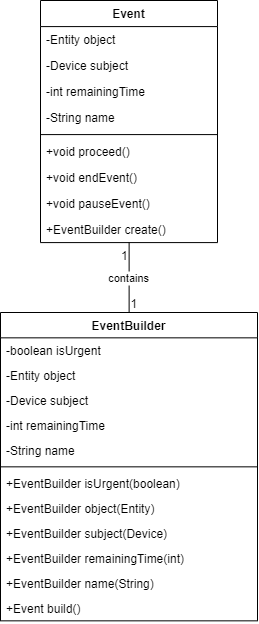

The diagram above was exported from draw.io. Its source (the exported page's mxGraphModel, read from the mxfile embedded in the PNG):
<mxGraphModel dx="597" dy="637" grid="1" gridSize="10" guides="1" tooltips="1" connect="1" arrows="1" fold="1" page="1" pageScale="1" pageWidth="827" pageHeight="1169" math="0" shadow="0">
  <root>
    <mxCell id="0" />
    <mxCell id="1" parent="0" />
    <mxCell id="lLCp1cYJ87vbnDyFLjtQ-37" value="Event" style="swimlane;fontStyle=1;align=center;verticalAlign=top;childLayout=stackLayout;horizontal=1;startSize=26.09090847439236;horizontalStack=0;resizeParent=1;resizeParentMax=0;resizeLast=0;collapsible=0;marginBottom=0;" vertex="1" parent="1">
      <mxGeometry x="170" y="780" width="177" height="242.09090847439236" as="geometry" />
    </mxCell>
    <mxCell id="lLCp1cYJ87vbnDyFLjtQ-38" value="-Entity object" style="text;strokeColor=none;fillColor=none;align=left;verticalAlign=top;spacingLeft=4;spacingRight=4;overflow=hidden;rotatable=0;points=[[0,0.5],[1,0.5]];portConstraint=eastwest;" vertex="1" parent="lLCp1cYJ87vbnDyFLjtQ-37">
      <mxGeometry y="26.09090847439236" width="177" height="26" as="geometry" />
    </mxCell>
    <mxCell id="lLCp1cYJ87vbnDyFLjtQ-39" value="-Device subject" style="text;strokeColor=none;fillColor=none;align=left;verticalAlign=top;spacingLeft=4;spacingRight=4;overflow=hidden;rotatable=0;points=[[0,0.5],[1,0.5]];portConstraint=eastwest;" vertex="1" parent="lLCp1cYJ87vbnDyFLjtQ-37">
      <mxGeometry y="52.090908474392364" width="177" height="26" as="geometry" />
    </mxCell>
    <mxCell id="lLCp1cYJ87vbnDyFLjtQ-40" value="-int remainingTime" style="text;strokeColor=none;fillColor=none;align=left;verticalAlign=top;spacingLeft=4;spacingRight=4;overflow=hidden;rotatable=0;points=[[0,0.5],[1,0.5]];portConstraint=eastwest;" vertex="1" parent="lLCp1cYJ87vbnDyFLjtQ-37">
      <mxGeometry y="78.09090847439236" width="177" height="26" as="geometry" />
    </mxCell>
    <mxCell id="lLCp1cYJ87vbnDyFLjtQ-41" value="-String name" style="text;strokeColor=none;fillColor=none;align=left;verticalAlign=top;spacingLeft=4;spacingRight=4;overflow=hidden;rotatable=0;points=[[0,0.5],[1,0.5]];portConstraint=eastwest;" vertex="1" parent="lLCp1cYJ87vbnDyFLjtQ-37">
      <mxGeometry y="104.09090847439236" width="177" height="26" as="geometry" />
    </mxCell>
    <mxCell id="lLCp1cYJ87vbnDyFLjtQ-42" style="line;strokeWidth=1;fillColor=none;align=left;verticalAlign=middle;spacingTop=-1;spacingLeft=3;spacingRight=3;rotatable=0;labelPosition=right;points=[];portConstraint=eastwest;strokeColor=inherit;" vertex="1" parent="lLCp1cYJ87vbnDyFLjtQ-37">
      <mxGeometry y="130.09090847439236" width="177" height="8" as="geometry" />
    </mxCell>
    <mxCell id="lLCp1cYJ87vbnDyFLjtQ-43" value="+void proceed()" style="text;strokeColor=none;fillColor=none;align=left;verticalAlign=top;spacingLeft=4;spacingRight=4;overflow=hidden;rotatable=0;points=[[0,0.5],[1,0.5]];portConstraint=eastwest;" vertex="1" parent="lLCp1cYJ87vbnDyFLjtQ-37">
      <mxGeometry y="138.09090847439236" width="177" height="26" as="geometry" />
    </mxCell>
    <mxCell id="lLCp1cYJ87vbnDyFLjtQ-44" value="+void endEvent()" style="text;strokeColor=none;fillColor=none;align=left;verticalAlign=top;spacingLeft=4;spacingRight=4;overflow=hidden;rotatable=0;points=[[0,0.5],[1,0.5]];portConstraint=eastwest;" vertex="1" parent="lLCp1cYJ87vbnDyFLjtQ-37">
      <mxGeometry y="164.09090847439236" width="177" height="26" as="geometry" />
    </mxCell>
    <mxCell id="lLCp1cYJ87vbnDyFLjtQ-45" value="+void pauseEvent()" style="text;strokeColor=none;fillColor=none;align=left;verticalAlign=top;spacingLeft=4;spacingRight=4;overflow=hidden;rotatable=0;points=[[0,0.5],[1,0.5]];portConstraint=eastwest;" vertex="1" parent="lLCp1cYJ87vbnDyFLjtQ-37">
      <mxGeometry y="190.09090847439236" width="177" height="26" as="geometry" />
    </mxCell>
    <mxCell id="lLCp1cYJ87vbnDyFLjtQ-46" value="+EventBuilder create()" style="text;strokeColor=none;fillColor=none;align=left;verticalAlign=top;spacingLeft=4;spacingRight=4;overflow=hidden;rotatable=0;points=[[0,0.5],[1,0.5]];portConstraint=eastwest;" vertex="1" parent="lLCp1cYJ87vbnDyFLjtQ-37">
      <mxGeometry y="216.09090847439236" width="177" height="26" as="geometry" />
    </mxCell>
    <mxCell id="lLCp1cYJ87vbnDyFLjtQ-47" value="EventBuilder" style="swimlane;fontStyle=1;align=center;verticalAlign=top;childLayout=stackLayout;horizontal=1;startSize=25.340906778971355;horizontalStack=0;resizeParent=1;resizeParentMax=0;resizeLast=0;collapsible=0;marginBottom=0;" vertex="1" parent="1">
      <mxGeometry x="130" y="1092" width="257" height="308.3409067789714" as="geometry" />
    </mxCell>
    <mxCell id="lLCp1cYJ87vbnDyFLjtQ-48" value="-boolean isUrgent" style="text;strokeColor=none;fillColor=none;align=left;verticalAlign=top;spacingLeft=4;spacingRight=4;overflow=hidden;rotatable=0;points=[[0,0.5],[1,0.5]];portConstraint=eastwest;" vertex="1" parent="lLCp1cYJ87vbnDyFLjtQ-47">
      <mxGeometry y="25.340906778971355" width="257" height="25" as="geometry" />
    </mxCell>
    <mxCell id="lLCp1cYJ87vbnDyFLjtQ-49" value="-Entity object" style="text;strokeColor=none;fillColor=none;align=left;verticalAlign=top;spacingLeft=4;spacingRight=4;overflow=hidden;rotatable=0;points=[[0,0.5],[1,0.5]];portConstraint=eastwest;" vertex="1" parent="lLCp1cYJ87vbnDyFLjtQ-47">
      <mxGeometry y="50.34090677897136" width="257" height="25" as="geometry" />
    </mxCell>
    <mxCell id="lLCp1cYJ87vbnDyFLjtQ-50" value="-Device subject" style="text;strokeColor=none;fillColor=none;align=left;verticalAlign=top;spacingLeft=4;spacingRight=4;overflow=hidden;rotatable=0;points=[[0,0.5],[1,0.5]];portConstraint=eastwest;" vertex="1" parent="lLCp1cYJ87vbnDyFLjtQ-47">
      <mxGeometry y="75.34090677897136" width="257" height="25" as="geometry" />
    </mxCell>
    <mxCell id="lLCp1cYJ87vbnDyFLjtQ-51" value="-int remainingTime" style="text;strokeColor=none;fillColor=none;align=left;verticalAlign=top;spacingLeft=4;spacingRight=4;overflow=hidden;rotatable=0;points=[[0,0.5],[1,0.5]];portConstraint=eastwest;" vertex="1" parent="lLCp1cYJ87vbnDyFLjtQ-47">
      <mxGeometry y="100.34090677897136" width="257" height="25" as="geometry" />
    </mxCell>
    <mxCell id="lLCp1cYJ87vbnDyFLjtQ-52" value="-String name" style="text;strokeColor=none;fillColor=none;align=left;verticalAlign=top;spacingLeft=4;spacingRight=4;overflow=hidden;rotatable=0;points=[[0,0.5],[1,0.5]];portConstraint=eastwest;" vertex="1" parent="lLCp1cYJ87vbnDyFLjtQ-47">
      <mxGeometry y="125.34090677897136" width="257" height="25" as="geometry" />
    </mxCell>
    <mxCell id="lLCp1cYJ87vbnDyFLjtQ-53" style="line;strokeWidth=1;fillColor=none;align=left;verticalAlign=middle;spacingTop=-1;spacingLeft=3;spacingRight=3;rotatable=0;labelPosition=right;points=[];portConstraint=eastwest;strokeColor=inherit;" vertex="1" parent="lLCp1cYJ87vbnDyFLjtQ-47">
      <mxGeometry y="150.34090677897137" width="257" height="8" as="geometry" />
    </mxCell>
    <mxCell id="lLCp1cYJ87vbnDyFLjtQ-54" value="+EventBuilder isUrgent(boolean)" style="text;strokeColor=none;fillColor=none;align=left;verticalAlign=top;spacingLeft=4;spacingRight=4;overflow=hidden;rotatable=0;points=[[0,0.5],[1,0.5]];portConstraint=eastwest;" vertex="1" parent="lLCp1cYJ87vbnDyFLjtQ-47">
      <mxGeometry y="158.34090677897137" width="257" height="25" as="geometry" />
    </mxCell>
    <mxCell id="lLCp1cYJ87vbnDyFLjtQ-55" value="+EventBuilder object(Entity)" style="text;strokeColor=none;fillColor=none;align=left;verticalAlign=top;spacingLeft=4;spacingRight=4;overflow=hidden;rotatable=0;points=[[0,0.5],[1,0.5]];portConstraint=eastwest;" vertex="1" parent="lLCp1cYJ87vbnDyFLjtQ-47">
      <mxGeometry y="183.34090677897137" width="257" height="25" as="geometry" />
    </mxCell>
    <mxCell id="lLCp1cYJ87vbnDyFLjtQ-56" value="+EventBuilder subject(Device)" style="text;strokeColor=none;fillColor=none;align=left;verticalAlign=top;spacingLeft=4;spacingRight=4;overflow=hidden;rotatable=0;points=[[0,0.5],[1,0.5]];portConstraint=eastwest;" vertex="1" parent="lLCp1cYJ87vbnDyFLjtQ-47">
      <mxGeometry y="208.34090677897137" width="257" height="25" as="geometry" />
    </mxCell>
    <mxCell id="lLCp1cYJ87vbnDyFLjtQ-57" value="+EventBuilder remainingTime(int)" style="text;strokeColor=none;fillColor=none;align=left;verticalAlign=top;spacingLeft=4;spacingRight=4;overflow=hidden;rotatable=0;points=[[0,0.5],[1,0.5]];portConstraint=eastwest;" vertex="1" parent="lLCp1cYJ87vbnDyFLjtQ-47">
      <mxGeometry y="233.34090677897137" width="257" height="25" as="geometry" />
    </mxCell>
    <mxCell id="lLCp1cYJ87vbnDyFLjtQ-58" value="+EventBuilder name(String)" style="text;strokeColor=none;fillColor=none;align=left;verticalAlign=top;spacingLeft=4;spacingRight=4;overflow=hidden;rotatable=0;points=[[0,0.5],[1,0.5]];portConstraint=eastwest;" vertex="1" parent="lLCp1cYJ87vbnDyFLjtQ-47">
      <mxGeometry y="258.3409067789714" width="257" height="25" as="geometry" />
    </mxCell>
    <mxCell id="lLCp1cYJ87vbnDyFLjtQ-59" value="+Event build()" style="text;strokeColor=none;fillColor=none;align=left;verticalAlign=top;spacingLeft=4;spacingRight=4;overflow=hidden;rotatable=0;points=[[0,0.5],[1,0.5]];portConstraint=eastwest;" vertex="1" parent="lLCp1cYJ87vbnDyFLjtQ-47">
      <mxGeometry y="283.3409067789714" width="257" height="25" as="geometry" />
    </mxCell>
    <mxCell id="lLCp1cYJ87vbnDyFLjtQ-60" value="contains" style="curved=1;startArrow=none;endArrow=none;exitX=0.5006901800295728;exitY=0.9992517541956019;entryX=0.5004753379970209;entryY=-0.0002913964100373097;rounded=0;" edge="1" parent="1" source="lLCp1cYJ87vbnDyFLjtQ-37" target="lLCp1cYJ87vbnDyFLjtQ-47">
      <mxGeometry relative="1" as="geometry">
        <Array as="points" />
      </mxGeometry>
    </mxCell>
    <mxCell id="lLCp1cYJ87vbnDyFLjtQ-61" value="1" style="edgeLabel;resizable=0;labelBackgroundColor=none;fontSize=12;align=right;verticalAlign=top;" vertex="1" parent="lLCp1cYJ87vbnDyFLjtQ-60">
      <mxGeometry x="-1" relative="1" as="geometry" />
    </mxCell>
    <mxCell id="lLCp1cYJ87vbnDyFLjtQ-62" value="1" style="edgeLabel;resizable=0;labelBackgroundColor=none;fontSize=12;align=left;verticalAlign=bottom;" vertex="1" parent="lLCp1cYJ87vbnDyFLjtQ-60">
      <mxGeometry x="1" relative="1" as="geometry" />
    </mxCell>
  </root>
</mxGraphModel>